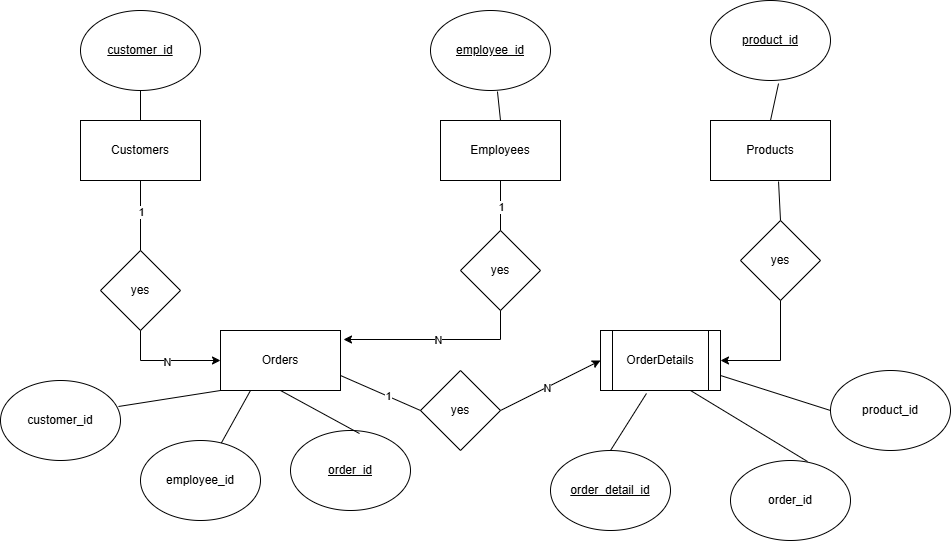

The diagram above was exported from draw.io. Its source (the exported page's mxGraphModel, read from the mxfile embedded in the PNG):
<mxGraphModel dx="1947" dy="1637" grid="1" gridSize="10" guides="1" tooltips="1" connect="1" arrows="1" fold="1" page="1" pageScale="1" pageWidth="827" pageHeight="1169" math="0" shadow="0">
  <root>
    <mxCell id="0" />
    <mxCell id="1" parent="0" />
    <mxCell id="LaafUyyEcO79Bfc07TNc-1" value="Orders" style="rounded=0;whiteSpace=wrap;html=1;" parent="1" vertex="1">
      <mxGeometry x="160" y="280" width="120" height="60" as="geometry" />
    </mxCell>
    <mxCell id="LaafUyyEcO79Bfc07TNc-2" value="Products" style="rounded=0;whiteSpace=wrap;html=1;" parent="1" vertex="1">
      <mxGeometry x="650" y="70" width="120" height="60" as="geometry" />
    </mxCell>
    <mxCell id="LaafUyyEcO79Bfc07TNc-3" value="Customers" style="rounded=0;whiteSpace=wrap;html=1;" parent="1" vertex="1">
      <mxGeometry x="20" y="70" width="120" height="60" as="geometry" />
    </mxCell>
    <mxCell id="LaafUyyEcO79Bfc07TNc-4" value="Employees" style="rounded=0;whiteSpace=wrap;html=1;" parent="1" vertex="1">
      <mxGeometry x="380" y="70" width="120" height="60" as="geometry" />
    </mxCell>
    <mxCell id="LaafUyyEcO79Bfc07TNc-5" value="OrderDetails" style="shape=process;whiteSpace=wrap;html=1;backgroundOutline=1;" parent="1" vertex="1">
      <mxGeometry x="540" y="280" width="120" height="60" as="geometry" />
    </mxCell>
    <mxCell id="LaafUyyEcO79Bfc07TNc-7" value="yes" style="rhombus;whiteSpace=wrap;html=1;" parent="1" vertex="1">
      <mxGeometry x="40" y="200" width="80" height="80" as="geometry" />
    </mxCell>
    <mxCell id="LaafUyyEcO79Bfc07TNc-8" value="yes" style="rhombus;whiteSpace=wrap;html=1;" parent="1" vertex="1">
      <mxGeometry x="400" y="180" width="80" height="80" as="geometry" />
    </mxCell>
    <mxCell id="LaafUyyEcO79Bfc07TNc-9" value="yes" style="rhombus;whiteSpace=wrap;html=1;" parent="1" vertex="1">
      <mxGeometry x="360" y="320" width="80" height="80" as="geometry" />
    </mxCell>
    <mxCell id="LaafUyyEcO79Bfc07TNc-10" value="yes" style="rhombus;whiteSpace=wrap;html=1;" parent="1" vertex="1">
      <mxGeometry x="680" y="170" width="80" height="80" as="geometry" />
    </mxCell>
    <mxCell id="LaafUyyEcO79Bfc07TNc-11" value="" style="endArrow=none;html=1;rounded=0;entryX=0.5;entryY=1;entryDx=0;entryDy=0;" parent="1" source="LaafUyyEcO79Bfc07TNc-7" target="LaafUyyEcO79Bfc07TNc-3" edge="1">
      <mxGeometry width="50" height="50" relative="1" as="geometry">
        <mxPoint x="390" y="270" as="sourcePoint" />
        <mxPoint x="440" y="220" as="targetPoint" />
      </mxGeometry>
    </mxCell>
    <mxCell id="LaafUyyEcO79Bfc07TNc-19" value="1" style="edgeLabel;html=1;align=center;verticalAlign=middle;resizable=0;points=[];" parent="LaafUyyEcO79Bfc07TNc-11" vertex="1" connectable="0">
      <mxGeometry x="0.1143" relative="1" as="geometry">
        <mxPoint as="offset" />
      </mxGeometry>
    </mxCell>
    <mxCell id="LaafUyyEcO79Bfc07TNc-12" value="" style="endArrow=classic;html=1;rounded=0;entryX=0;entryY=0.5;entryDx=0;entryDy=0;exitX=0.5;exitY=1;exitDx=0;exitDy=0;" parent="1" source="LaafUyyEcO79Bfc07TNc-7" target="LaafUyyEcO79Bfc07TNc-1" edge="1">
      <mxGeometry width="50" height="50" relative="1" as="geometry">
        <mxPoint x="390" y="270" as="sourcePoint" />
        <mxPoint x="440" y="220" as="targetPoint" />
        <Array as="points">
          <mxPoint x="80" y="310" />
        </Array>
      </mxGeometry>
    </mxCell>
    <mxCell id="LaafUyyEcO79Bfc07TNc-20" value="N" style="edgeLabel;html=1;align=center;verticalAlign=middle;resizable=0;points=[];" parent="LaafUyyEcO79Bfc07TNc-12" vertex="1" connectable="0">
      <mxGeometry x="0.0182" y="-1" relative="1" as="geometry">
        <mxPoint as="offset" />
      </mxGeometry>
    </mxCell>
    <mxCell id="LaafUyyEcO79Bfc07TNc-13" value="" style="endArrow=none;html=1;rounded=0;entryX=0.5;entryY=1;entryDx=0;entryDy=0;" parent="1" source="LaafUyyEcO79Bfc07TNc-8" target="LaafUyyEcO79Bfc07TNc-4" edge="1">
      <mxGeometry width="50" height="50" relative="1" as="geometry">
        <mxPoint x="390" y="270" as="sourcePoint" />
        <mxPoint x="440" y="220" as="targetPoint" />
      </mxGeometry>
    </mxCell>
    <mxCell id="LaafUyyEcO79Bfc07TNc-21" value="1" style="edgeLabel;html=1;align=center;verticalAlign=middle;resizable=0;points=[];" parent="LaafUyyEcO79Bfc07TNc-13" vertex="1" connectable="0">
      <mxGeometry x="-0.04" relative="1" as="geometry">
        <mxPoint as="offset" />
      </mxGeometry>
    </mxCell>
    <mxCell id="LaafUyyEcO79Bfc07TNc-14" value="" style="endArrow=classic;html=1;rounded=0;exitX=0.5;exitY=1;exitDx=0;exitDy=0;entryX=1.025;entryY=0.15;entryDx=0;entryDy=0;entryPerimeter=0;" parent="1" source="LaafUyyEcO79Bfc07TNc-8" target="LaafUyyEcO79Bfc07TNc-1" edge="1">
      <mxGeometry width="50" height="50" relative="1" as="geometry">
        <mxPoint x="390" y="270" as="sourcePoint" />
        <mxPoint x="440" y="220" as="targetPoint" />
        <Array as="points">
          <mxPoint x="440" y="289" />
        </Array>
      </mxGeometry>
    </mxCell>
    <mxCell id="LaafUyyEcO79Bfc07TNc-22" value="N" style="edgeLabel;html=1;align=center;verticalAlign=middle;resizable=0;points=[];" parent="LaafUyyEcO79Bfc07TNc-14" vertex="1" connectable="0">
      <mxGeometry x="-0.0108" relative="1" as="geometry">
        <mxPoint as="offset" />
      </mxGeometry>
    </mxCell>
    <mxCell id="LaafUyyEcO79Bfc07TNc-15" value="" style="endArrow=none;html=1;rounded=0;entryX=0.567;entryY=1.017;entryDx=0;entryDy=0;entryPerimeter=0;exitX=0.5;exitY=0;exitDx=0;exitDy=0;" parent="1" source="LaafUyyEcO79Bfc07TNc-10" target="LaafUyyEcO79Bfc07TNc-2" edge="1">
      <mxGeometry width="50" height="50" relative="1" as="geometry">
        <mxPoint x="390" y="270" as="sourcePoint" />
        <mxPoint x="440" y="220" as="targetPoint" />
      </mxGeometry>
    </mxCell>
    <mxCell id="LaafUyyEcO79Bfc07TNc-18" value="" style="endArrow=classic;html=1;rounded=0;exitX=0.5;exitY=1;exitDx=0;exitDy=0;entryX=1;entryY=0.5;entryDx=0;entryDy=0;" parent="1" source="LaafUyyEcO79Bfc07TNc-10" target="LaafUyyEcO79Bfc07TNc-5" edge="1">
      <mxGeometry width="50" height="50" relative="1" as="geometry">
        <mxPoint x="390" y="270" as="sourcePoint" />
        <mxPoint x="440" y="220" as="targetPoint" />
        <Array as="points">
          <mxPoint x="720" y="310" />
        </Array>
      </mxGeometry>
    </mxCell>
    <mxCell id="LaafUyyEcO79Bfc07TNc-27" value="" style="endArrow=none;html=1;rounded=0;entryX=1;entryY=0.75;entryDx=0;entryDy=0;exitX=0;exitY=0.5;exitDx=0;exitDy=0;" parent="1" source="LaafUyyEcO79Bfc07TNc-9" target="LaafUyyEcO79Bfc07TNc-1" edge="1">
      <mxGeometry width="50" height="50" relative="1" as="geometry">
        <mxPoint x="390" y="270" as="sourcePoint" />
        <mxPoint x="440" y="220" as="targetPoint" />
      </mxGeometry>
    </mxCell>
    <mxCell id="LaafUyyEcO79Bfc07TNc-29" value="1" style="edgeLabel;html=1;align=center;verticalAlign=middle;resizable=0;points=[];" parent="LaafUyyEcO79Bfc07TNc-27" vertex="1" connectable="0">
      <mxGeometry x="-0.2" relative="1" as="geometry">
        <mxPoint as="offset" />
      </mxGeometry>
    </mxCell>
    <mxCell id="LaafUyyEcO79Bfc07TNc-28" value="" style="endArrow=classic;html=1;rounded=0;entryX=0;entryY=0.5;entryDx=0;entryDy=0;exitX=1;exitY=0.5;exitDx=0;exitDy=0;" parent="1" source="LaafUyyEcO79Bfc07TNc-9" target="LaafUyyEcO79Bfc07TNc-5" edge="1">
      <mxGeometry width="50" height="50" relative="1" as="geometry">
        <mxPoint x="390" y="270" as="sourcePoint" />
        <mxPoint x="440" y="220" as="targetPoint" />
      </mxGeometry>
    </mxCell>
    <mxCell id="LaafUyyEcO79Bfc07TNc-30" value="N" style="edgeLabel;html=1;align=center;verticalAlign=middle;resizable=0;points=[];" parent="LaafUyyEcO79Bfc07TNc-28" vertex="1" connectable="0">
      <mxGeometry x="-0.072" y="-1" relative="1" as="geometry">
        <mxPoint as="offset" />
      </mxGeometry>
    </mxCell>
    <mxCell id="LaafUyyEcO79Bfc07TNc-31" value="&lt;u&gt;customer_id&lt;/u&gt;" style="ellipse;whiteSpace=wrap;html=1;" parent="1" vertex="1">
      <mxGeometry x="20" y="-40" width="120" height="80" as="geometry" />
    </mxCell>
    <mxCell id="LaafUyyEcO79Bfc07TNc-32" value="&lt;u&gt;employee_id&lt;/u&gt;" style="ellipse;whiteSpace=wrap;html=1;" parent="1" vertex="1">
      <mxGeometry x="370" y="-40" width="120" height="80" as="geometry" />
    </mxCell>
    <mxCell id="LaafUyyEcO79Bfc07TNc-33" value="" style="endArrow=none;html=1;rounded=0;entryX=0.5;entryY=1;entryDx=0;entryDy=0;exitX=0.5;exitY=0;exitDx=0;exitDy=0;" parent="1" source="LaafUyyEcO79Bfc07TNc-3" target="LaafUyyEcO79Bfc07TNc-31" edge="1">
      <mxGeometry width="50" height="50" relative="1" as="geometry">
        <mxPoint x="390" y="200" as="sourcePoint" />
        <mxPoint x="440" y="150" as="targetPoint" />
      </mxGeometry>
    </mxCell>
    <mxCell id="LaafUyyEcO79Bfc07TNc-34" value="" style="endArrow=none;html=1;rounded=0;entryX=0.558;entryY=1.013;entryDx=0;entryDy=0;entryPerimeter=0;exitX=0.5;exitY=0;exitDx=0;exitDy=0;" parent="1" source="LaafUyyEcO79Bfc07TNc-4" target="LaafUyyEcO79Bfc07TNc-32" edge="1">
      <mxGeometry width="50" height="50" relative="1" as="geometry">
        <mxPoint x="390" y="200" as="sourcePoint" />
        <mxPoint x="440" y="150" as="targetPoint" />
      </mxGeometry>
    </mxCell>
    <mxCell id="LaafUyyEcO79Bfc07TNc-35" value="&lt;u&gt;product_id&lt;/u&gt;" style="ellipse;whiteSpace=wrap;html=1;" parent="1" vertex="1">
      <mxGeometry x="650" y="-50" width="120" height="80" as="geometry" />
    </mxCell>
    <mxCell id="LaafUyyEcO79Bfc07TNc-36" value="" style="endArrow=none;html=1;rounded=0;exitX=0.567;exitY=1.038;exitDx=0;exitDy=0;exitPerimeter=0;entryX=0.5;entryY=0;entryDx=0;entryDy=0;" parent="1" source="LaafUyyEcO79Bfc07TNc-35" target="LaafUyyEcO79Bfc07TNc-2" edge="1">
      <mxGeometry width="50" height="50" relative="1" as="geometry">
        <mxPoint x="390" y="200" as="sourcePoint" />
        <mxPoint x="440" y="150" as="targetPoint" />
      </mxGeometry>
    </mxCell>
    <mxCell id="LaafUyyEcO79Bfc07TNc-37" value="product_id" style="ellipse;whiteSpace=wrap;html=1;" parent="1" vertex="1">
      <mxGeometry x="770" y="320" width="120" height="80" as="geometry" />
    </mxCell>
    <mxCell id="LaafUyyEcO79Bfc07TNc-38" value="order_id" style="ellipse;whiteSpace=wrap;html=1;" parent="1" vertex="1">
      <mxGeometry x="670" y="410" width="120" height="80" as="geometry" />
    </mxCell>
    <mxCell id="LaafUyyEcO79Bfc07TNc-39" value="&lt;u&gt;order_detail_id&lt;/u&gt;" style="ellipse;whiteSpace=wrap;html=1;" parent="1" vertex="1">
      <mxGeometry x="490" y="400" width="120" height="80" as="geometry" />
    </mxCell>
    <mxCell id="LaafUyyEcO79Bfc07TNc-40" value="" style="endArrow=none;html=1;rounded=0;entryX=0.383;entryY=1.05;entryDx=0;entryDy=0;entryPerimeter=0;exitX=0.5;exitY=0;exitDx=0;exitDy=0;" parent="1" source="LaafUyyEcO79Bfc07TNc-39" target="LaafUyyEcO79Bfc07TNc-5" edge="1">
      <mxGeometry width="50" height="50" relative="1" as="geometry">
        <mxPoint x="390" y="470" as="sourcePoint" />
        <mxPoint x="440" y="420" as="targetPoint" />
      </mxGeometry>
    </mxCell>
    <mxCell id="LaafUyyEcO79Bfc07TNc-41" value="" style="endArrow=none;html=1;rounded=0;entryX=1;entryY=0.75;entryDx=0;entryDy=0;exitX=0;exitY=0.5;exitDx=0;exitDy=0;" parent="1" source="LaafUyyEcO79Bfc07TNc-37" target="LaafUyyEcO79Bfc07TNc-5" edge="1">
      <mxGeometry width="50" height="50" relative="1" as="geometry">
        <mxPoint x="400" y="480" as="sourcePoint" />
        <mxPoint x="450" y="430" as="targetPoint" />
      </mxGeometry>
    </mxCell>
    <mxCell id="LaafUyyEcO79Bfc07TNc-42" value="" style="endArrow=none;html=1;rounded=0;entryX=0.75;entryY=1;entryDx=0;entryDy=0;exitX=0.642;exitY=0.013;exitDx=0;exitDy=0;exitPerimeter=0;" parent="1" source="LaafUyyEcO79Bfc07TNc-38" target="LaafUyyEcO79Bfc07TNc-5" edge="1">
      <mxGeometry width="50" height="50" relative="1" as="geometry">
        <mxPoint x="410" y="490" as="sourcePoint" />
        <mxPoint x="460" y="440" as="targetPoint" />
      </mxGeometry>
    </mxCell>
    <mxCell id="LaafUyyEcO79Bfc07TNc-43" value="&lt;u&gt;order_id&lt;/u&gt;" style="ellipse;whiteSpace=wrap;html=1;" parent="1" vertex="1">
      <mxGeometry x="230" y="380" width="120" height="80" as="geometry" />
    </mxCell>
    <mxCell id="LaafUyyEcO79Bfc07TNc-44" value="" style="endArrow=none;html=1;rounded=0;entryX=0.5;entryY=1;entryDx=0;entryDy=0;exitX=0.575;exitY=0.038;exitDx=0;exitDy=0;exitPerimeter=0;" parent="1" source="LaafUyyEcO79Bfc07TNc-43" target="LaafUyyEcO79Bfc07TNc-1" edge="1">
      <mxGeometry width="50" height="50" relative="1" as="geometry">
        <mxPoint x="390" y="470" as="sourcePoint" />
        <mxPoint x="440" y="420" as="targetPoint" />
      </mxGeometry>
    </mxCell>
    <mxCell id="LaafUyyEcO79Bfc07TNc-45" value="employee_id" style="ellipse;whiteSpace=wrap;html=1;" parent="1" vertex="1">
      <mxGeometry x="80" y="390" width="120" height="80" as="geometry" />
    </mxCell>
    <mxCell id="LaafUyyEcO79Bfc07TNc-46" value="customer_id" style="ellipse;whiteSpace=wrap;html=1;" parent="1" vertex="1">
      <mxGeometry x="-60" y="330" width="120" height="80" as="geometry" />
    </mxCell>
    <mxCell id="LaafUyyEcO79Bfc07TNc-47" value="" style="endArrow=none;html=1;rounded=0;entryX=0.25;entryY=1;entryDx=0;entryDy=0;" parent="1" source="LaafUyyEcO79Bfc07TNc-45" target="LaafUyyEcO79Bfc07TNc-1" edge="1">
      <mxGeometry width="50" height="50" relative="1" as="geometry">
        <mxPoint x="390" y="380" as="sourcePoint" />
        <mxPoint x="440" y="330" as="targetPoint" />
      </mxGeometry>
    </mxCell>
    <mxCell id="LaafUyyEcO79Bfc07TNc-48" value="" style="endArrow=none;html=1;rounded=0;entryX=0;entryY=1;entryDx=0;entryDy=0;exitX=0.983;exitY=0.325;exitDx=0;exitDy=0;exitPerimeter=0;" parent="1" source="LaafUyyEcO79Bfc07TNc-46" target="LaafUyyEcO79Bfc07TNc-1" edge="1">
      <mxGeometry width="50" height="50" relative="1" as="geometry">
        <mxPoint x="390" y="380" as="sourcePoint" />
        <mxPoint x="440" y="330" as="targetPoint" />
      </mxGeometry>
    </mxCell>
  </root>
</mxGraphModel>